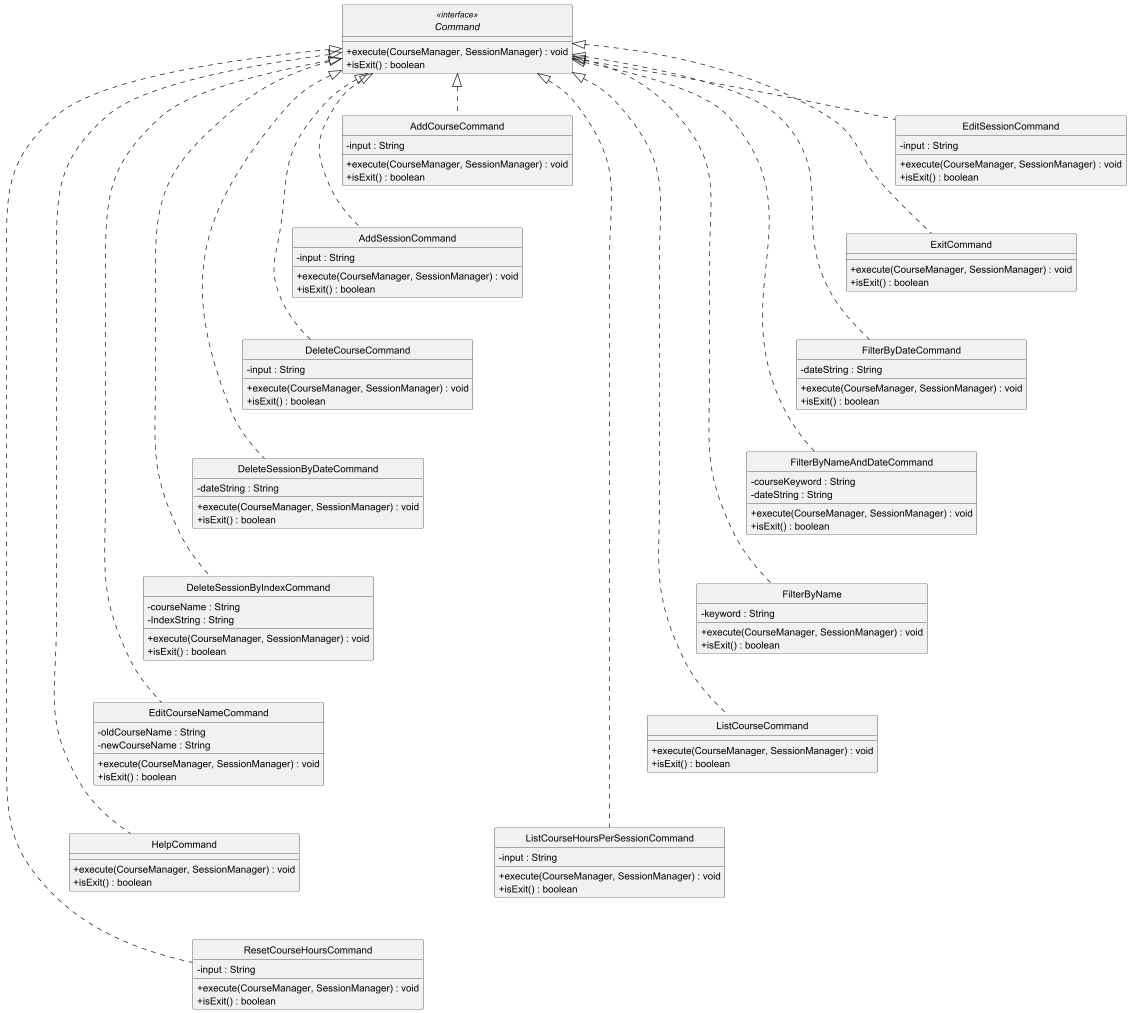

The diagram above was rendered by PlantUML. Its source (embedded in the PNG):
@startuml
'https://plantuml.com/class-diagram
skinparam ClassAttributeIconSize 0
hide circle

interface Command <<interface>> {
    + execute(CourseManager, SessionManager) : void
    + isExit() : boolean
}

class AddCourseCommand {
    - input : String
    + execute(CourseManager, SessionManager) : void
    + isExit() : boolean
}

class AddSessionCommand {
    - input : String
    + execute(CourseManager, SessionManager) : void
    + isExit() : boolean
}

class DeleteCourseCommand {
    - input : String
    + execute(CourseManager, SessionManager) : void
    + isExit() : boolean
}

class DeleteSessionByDateCommand {
    - dateString : String
    + execute(CourseManager, SessionManager) : void
    + isExit() : boolean
}

class DeleteSessionByIndexCommand {
    - courseName : String
    - IndexString : String
    + execute(CourseManager, SessionManager) : void
    + isExit() : boolean
}

class EditCourseNameCommand {
    - oldCourseName : String
    - newCourseName : String
    + execute(CourseManager, SessionManager) : void
    + isExit() : boolean
}

class EditSessionCommand {
    - input : String
    + execute(CourseManager, SessionManager) : void
    + isExit() : boolean
}

class ExitCommand {
    + execute(CourseManager, SessionManager) : void
    + isExit() : boolean
}

class FilterByDateCommand {
    - dateString : String
    + execute(CourseManager, SessionManager) : void
    + isExit() : boolean
}

class FilterByNameAndDateCommand {
    - courseKeyword : String
    - dateString : String
    + execute(CourseManager, SessionManager) : void
    + isExit() : boolean
}

class FilterByName {
    - keyword : String
    + execute(CourseManager, SessionManager) : void
    + isExit() : boolean
}

class ListCourseCommand {
    + execute(CourseManager, SessionManager) : void
    + isExit() : boolean
}

class ListCourseHoursPerSessionCommand {
    - input : String
    + execute(CourseManager, SessionManager) : void
    + isExit() : boolean
}

class ResetCourseHoursCommand {
    - input : String
    + execute(CourseManager, SessionManager) : void
    + isExit() : boolean
}

class HelpCommand {
    + execute(CourseManager, SessionManager) : void
    + isExit() : boolean
}

AddCourseCommand -[hidden]down- AddSessionCommand
AddSessionCommand -[hidden]down- DeleteCourseCommand
DeleteCourseCommand -[hidden]down- DeleteSessionByDateCommand
DeleteSessionByDateCommand -[hidden]down- DeleteSessionByIndexCommand
DeleteSessionByIndexCommand -[hidden]down- EditCourseNameCommand
EditCourseNameCommand -[hidden]down- HelpCommand
EditSessionCommand -[hidden]down- ExitCommand
ExitCommand -[hidden]down- FilterByDateCommand
FilterByDateCommand -[hidden]down- FilterByNameAndDateCommand
FilterByNameAndDateCommand -[hidden]down- FilterByName
FilterByName -[hidden]down- ListCourseCommand
ListCourseCommand -[hidden]down- ListCourseHoursPerSessionCommand
ListCourseHoursPerSessionCommand -[hidden]down- ResetCourseHoursCommand

AddCourseCommand .up.|> Command
AddSessionCommand .up.|> Command
DeleteCourseCommand .up.|> Command
DeleteSessionByDateCommand .up.|> Command
DeleteSessionByIndexCommand .up.|> Command
EditCourseNameCommand .up.|> Command
HelpCommand .up.|> Command

EditSessionCommand .up.|> Command
ExitCommand .up.|> Command
FilterByDateCommand .up.|> Command
FilterByNameAndDateCommand .up.|> Command
FilterByName .up.|> Command
ListCourseCommand .up.|> Command
ListCourseHoursPerSessionCommand .up.|> Command
ResetCourseHoursCommand .up.|> Command


@enduml